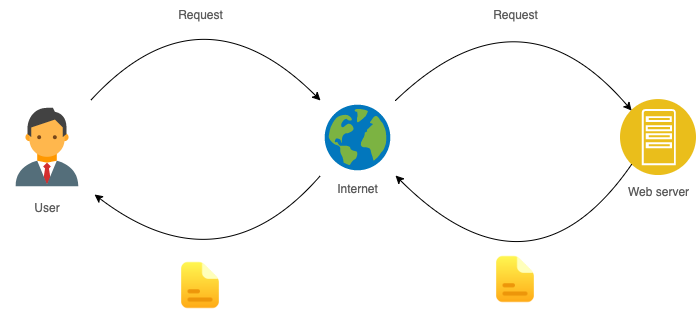

The diagram above was exported from draw.io. Its source (the exported page's mxGraphModel, read from the mxfile embedded in the PNG):
<mxGraphModel dx="1274" dy="526" grid="1" gridSize="10" guides="1" tooltips="1" connect="1" arrows="1" fold="1" page="1" pageScale="1" pageWidth="1169" pageHeight="827" math="0" shadow="0">
  <root>
    <mxCell id="0" />
    <mxCell id="1" parent="0" />
    <mxCell id="JR3XwqL8rTiDyTiM3xU2-26" value="Internet" style="shape=image;verticalLabelPosition=bottom;verticalAlign=top;imageAspect=0;aspect=fixed;image=data:image/svg+xml,(base64 omitted: 3192 chars);fillColor=#21C0A5;strokeColor=#006658;fontColor=#5C5C5C;" vertex="1" parent="1">
      <mxGeometry x="560" y="260" width="75" height="75" as="geometry" />
    </mxCell>
    <mxCell id="JR3XwqL8rTiDyTiM3xU2-27" value="User" style="shape=image;verticalLabelPosition=bottom;verticalAlign=top;imageAspect=0;aspect=fixed;image=data:image/svg+xml,(base64 omitted: 1292 chars);fillColor=#21C0A5;strokeColor=#006658;fontColor=#5C5C5C;fontSize=12;" vertex="1" parent="1">
      <mxGeometry x="240" y="260" width="94" height="94" as="geometry" />
    </mxCell>
    <mxCell id="JR3XwqL8rTiDyTiM3xU2-28" value="Web server" style="aspect=fixed;perimeter=ellipsePerimeter;html=1;align=center;shadow=0;dashed=0;fontSize=12;spacingTop=3;image;image=img/lib/ibm/applications/app_server.svg;fillColor=#21C0A5;strokeColor=#006658;fontColor=#5C5C5C;" vertex="1" parent="1">
      <mxGeometry x="860" y="259" width="76" height="76" as="geometry" />
    </mxCell>
    <mxCell id="JR3XwqL8rTiDyTiM3xU2-29" value="" style="edgeStyle=none;orthogonalLoop=1;jettySize=auto;html=1;fontColor=#5C5C5C;strokeColor=#000000;fillColor=#21C0A5;entryX=0;entryY=0;entryDx=0;entryDy=0;curved=1;" edge="1" parent="1" source="JR3XwqL8rTiDyTiM3xU2-27" target="JR3XwqL8rTiDyTiM3xU2-26">
      <mxGeometry width="80" relative="1" as="geometry">
        <mxPoint x="450" y="200" as="sourcePoint" />
        <mxPoint x="530" y="200" as="targetPoint" />
        <Array as="points">
          <mxPoint x="440" y="140" />
        </Array>
      </mxGeometry>
    </mxCell>
    <mxCell id="JR3XwqL8rTiDyTiM3xU2-30" value="" style="edgeStyle=none;orthogonalLoop=1;jettySize=auto;html=1;fontColor=#5C5C5C;strokeColor=#000000;fillColor=#21C0A5;exitX=1;exitY=0;exitDx=0;exitDy=0;entryX=0;entryY=0;entryDx=0;entryDy=0;curved=1;" edge="1" parent="1" source="JR3XwqL8rTiDyTiM3xU2-26" target="JR3XwqL8rTiDyTiM3xU2-28">
      <mxGeometry width="80" relative="1" as="geometry">
        <mxPoint x="600" y="259" as="sourcePoint" />
        <mxPoint x="910.5" y="259" as="targetPoint" />
        <Array as="points">
          <mxPoint x="760" y="140" />
        </Array>
      </mxGeometry>
    </mxCell>
    <mxCell id="JR3XwqL8rTiDyTiM3xU2-31" value="Request" style="text;html=1;resizable=0;autosize=1;align=center;verticalAlign=middle;points=[];fillColor=none;strokeColor=none;rounded=0;fontColor=#5C5C5C;" vertex="1" parent="1">
      <mxGeometry x="405" y="160" width="70" height="30" as="geometry" />
    </mxCell>
    <mxCell id="JR3XwqL8rTiDyTiM3xU2-33" value="Request" style="text;html=1;resizable=0;autosize=1;align=center;verticalAlign=middle;points=[];fillColor=none;strokeColor=none;rounded=0;fontColor=#5C5C5C;" vertex="1" parent="1">
      <mxGeometry x="720" y="160" width="70" height="30" as="geometry" />
    </mxCell>
    <mxCell id="JR3XwqL8rTiDyTiM3xU2-34" value="" style="edgeStyle=none;orthogonalLoop=1;jettySize=auto;html=1;fontColor=#5C5C5C;strokeColor=#000000;fillColor=#21C0A5;entryX=1;entryY=1;entryDx=0;entryDy=0;curved=1;exitX=0;exitY=1;exitDx=0;exitDy=0;" edge="1" parent="1" source="JR3XwqL8rTiDyTiM3xU2-26" target="JR3XwqL8rTiDyTiM3xU2-27">
      <mxGeometry width="80" relative="1" as="geometry">
        <mxPoint x="360.0011764705883" y="510" as="sourcePoint" />
        <mxPoint x="597.06" y="510" as="targetPoint" />
        <Array as="points">
          <mxPoint x="460" y="450" />
        </Array>
      </mxGeometry>
    </mxCell>
    <mxCell id="JR3XwqL8rTiDyTiM3xU2-35" value="" style="edgeStyle=none;orthogonalLoop=1;jettySize=auto;html=1;fontColor=#5C5C5C;strokeColor=#000000;fillColor=#21C0A5;entryX=1;entryY=1;entryDx=0;entryDy=0;curved=1;exitX=0;exitY=1;exitDx=0;exitDy=0;" edge="1" parent="1" source="JR3XwqL8rTiDyTiM3xU2-28" target="JR3XwqL8rTiDyTiM3xU2-26">
      <mxGeometry width="80" relative="1" as="geometry">
        <mxPoint x="861" y="345" as="sourcePoint" />
        <mxPoint x="635" y="364" as="targetPoint" />
        <Array as="points">
          <mxPoint x="770" y="470" />
        </Array>
      </mxGeometry>
    </mxCell>
    <mxCell id="JR3XwqL8rTiDyTiM3xU2-36" value="" style="shape=image;html=1;verticalAlign=top;verticalLabelPosition=bottom;labelBackgroundColor=#ffffff;imageAspect=0;aspect=fixed;image=https://cdn4.iconfinder.com/data/icons/essentials-72/24/007_-_File-128.png;fontColor=#5C5C5C;strokeColor=#006658;fillColor=#21C0A5;" vertex="1" parent="1">
      <mxGeometry x="730" y="414" width="50" height="50" as="geometry" />
    </mxCell>
    <mxCell id="JR3XwqL8rTiDyTiM3xU2-37" value="" style="shape=image;html=1;verticalAlign=top;verticalLabelPosition=bottom;labelBackgroundColor=#ffffff;imageAspect=0;aspect=fixed;image=https://cdn4.iconfinder.com/data/icons/essentials-72/24/007_-_File-128.png;fontColor=#5C5C5C;strokeColor=#006658;fillColor=#21C0A5;" vertex="1" parent="1">
      <mxGeometry x="415" y="420" width="50" height="50" as="geometry" />
    </mxCell>
  </root>
</mxGraphModel>